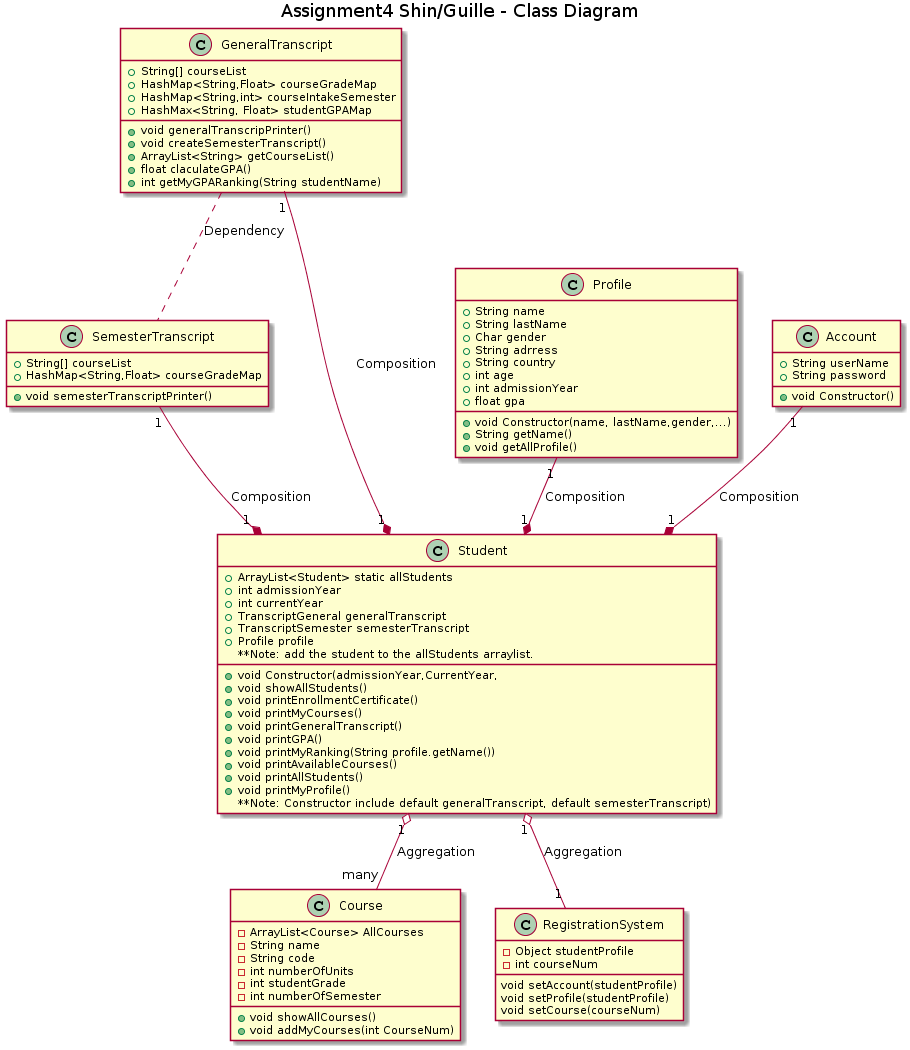

The diagram above was rendered by PlantUML. Its source (embedded in the PNG):
@startuml
title Assignment4 Shin/Guille - Class Diagram


class Account {
  +String userName
  +String password
  +void Constructor()
}

class Profile{
   +String name
   +String lastName
   +Char gender
   +String adrress
   +String country
   +int age
   +int admissionYear
   +float gpa
   
   +void Constructor(name, lastName,gender,...)
   +String getName()
   +void getAllProfile()
}

class Student {
   +ArrayList<Student> static allStudents
   +int admissionYear
   +int currentYear
   +TranscriptGeneral generalTranscript
   +TranscriptSemester semesterTranscript
   +Profile profile
   +void Constructor(admissionYear,CurrentYear, 
   +void showAllStudents()
   +void printEnrollmentCertificate()
   +void printMyCourses()
   +void printGeneralTranscript()
   +void printGPA()
   +void printMyRanking(String profile.getName())
   +void printAvailableCourses()
   +void printAllStudents()
   +void printMyProfile()
   **Note: Constructor include default generalTranscript, default semesterTranscript)
   **Note: add the student to the allStudents arraylist.
}
class GeneralTranscript{
   +String[] courseList
   +HashMap<String,Float> courseGradeMap
   +HashMap<String,int> courseIntakeSemester
   +HashMax<String, Float> studentGPAMap
   +void generalTranscripPrinter()
   +void createSemesterTranscript()
   +ArrayList<String> getCourseList()
   +float claculateGPA()
   +int getMyGPARanking(String studentName)

}
class SemesterTranscript{
   +String[] courseList
   +HashMap<String,Float> courseGradeMap
   +void semesterTranscriptPrinter()
}



class Course {
  -ArrayList<Course> AllCourses
  -String name
  -String code
  -int numberOfUnits
  -int studentGrade
  -int numberOfSemester
  
  +void showAllCourses()
  +void addMyCourses(int CourseNum)
}

class RegistrationSystem {
  -Object studentProfile
  -int courseNum
  
  void setAccount(studentProfile)
  void setProfile(studentProfile)
  void setCourse(courseNum)
}


Student "1" *-up- "1" Account: Composition
Student "1" *-up- "1" Profile: Composition
Student "1" o-- "many" Course: Aggregation
Student "1" o-- "1" RegistrationSystem: Aggregation
Student "1" *-up- "1" GeneralTranscript: Composition
Student "1" *-up- "1" SemesterTranscript: Composition
GeneralTranscript .. SemesterTranscript: Dependency
@enduml